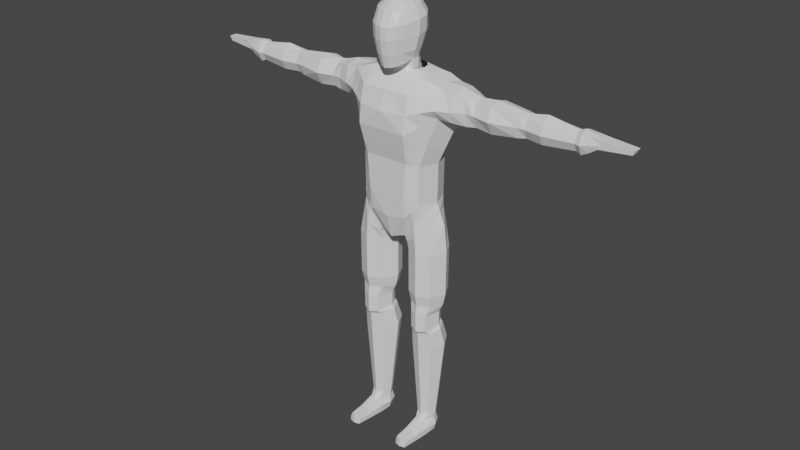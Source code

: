 # Source: Low_Poly_Head.blend  (saved by Blender 2.81.16; exported with 4.5.12 LTS)
import bpy
from mathutils import Matrix  # noqa: F401  (used for matrix-valued properties, if any)

bpy.ops.wm.read_factory_settings(use_empty=True)
scene = bpy.context.scene
scene.name = 'Scene'

# ---- collections
col_collection = bpy.data.collections.new('Collection'); scene.collection.children.link(col_collection)

# ---- materials (node trees are filled in below, after node groups)
mat_material = bpy.data.materials.new('Material')
mat_material.alpha_threshold = 0.0
mat_material.use_transparent_shadow = False
mat_material.line_color = (0.0, 0.0, 0.0, 1.0)

# ---- material node trees
mat_material.use_nodes = True; mat_material.node_tree.nodes.clear()
_N = mat_material.node_tree.nodes; _L = mat_material.node_tree.links
n0 = _N.new('ShaderNodeOutputMaterial'); n0.name = 'Material Output'; n0.location = (300, 300)
n1 = _N.new('ShaderNodeBsdfPrincipled'); n1.name = 'Principled BSDF'; n1.location = (10, 300)
n1.distribution = 'GGX'
n1.subsurface_method = 'BURLEY'
n1.inputs[2].default_value = 0.4
n1.inputs[3].default_value = 1.45
n1.inputs[27].default_value = (0.0, 0.0, 0.0, 1.0)
n1.inputs[28].default_value = 1.0
_L.new(n1.outputs[0], n0.inputs[0])
n0.is_active_output = True

# ---- world
world_world = bpy.data.worlds.new('World'); scene.world = world_world
world_world.use_nodes = True; world_world.node_tree.nodes.clear()
_N = world_world.node_tree.nodes; _L = world_world.node_tree.links
n0 = _N.new('ShaderNodeOutputWorld'); n0.name = 'World Output'; n0.location = (300, 300)
n1 = _N.new('ShaderNodeBackground'); n1.name = 'Background'; n1.location = (10, 300)
n1.inputs[0].default_value = (0.05088, 0.05088, 0.05088, 1.0)
_L.new(n1.outputs[0], n0.inputs[0])
n0.is_active_output = True
world_world.color = (0.05088, 0.05088, 0.05088)
world_world.use_sun_shadow = False
world_world.sun_shadow_jitter_overblur = 0.0

# ---- meshes
me_cube = bpy.data.meshes.new('Cube')
me_cube.from_pydata([(0.4988, 0.6536, 0.9174), (0.5244, -0.5144, 0.7503), (0.3436, -0.5817, -1.236), (0.0, -1.0, 0.2205), (0.0, 1.149, 0.5926), (0.5128, -0.7714, 0.2619), (0.6563, 0.7702, 0.5811), (0.0, 0.9142, -0.9067), (0.0, -0.7709, 0.7136), (0.0, -0.7828, -1.288), (0.0, 0.8808, 0.95), (0.5212, 0.7228, -0.5577), (0.4176, -0.6974, -0.7669), (0.0, -0.9107, -0.8023), (0.0, 1.065, -0.509), (0.6605, 0.8162, -0.04597), (0.0, -0.9933, -0.2554), (0.5064, -0.7603, -0.229), (0.0, 1.254, 0.001642), (0.9114, 0.04375, 0.4284), (0.7235, 0.07563, 0.8347), (0.0, 0.09844, 1.182), (0.0, -0.176, -1.329), (0.7637, -0.02214, -0.6656), (0.8819, 0.03217, -0.1434), (0.5403, 0.1407, -1.071), (0.3615, 0.7059, -0.9531), (0.73, -0.4414, 0.3136), (0.6754, -0.242, 0.7893), (0.0, -0.2531, 1.114), (0.5864, -0.4097, -0.7243), (0.6917, -0.4207, -0.1933), (0.4887, -0.2617, -1.164), (0.0, -0.3276, -1.287), (0.5595, 0.3855, -1.027), (0.8911, 0.4372, 0.4989), (0.6615, 0.3901, 0.8797), (0.0, 0.5562, 1.117), (0.6931, 0.4218, -0.6019), (0.8315, 0.4629, -0.09006), (0.0, 0.9322, -1.571), (0.0, -0.1708, -1.581), (0.5119, 0.1947, -1.578), (0.4642, 0.7245, -1.573), (0.5393, 0.4684, -1.576), (0.4209, 0.9847, 0.5926), (0.2497, -0.9414, 0.2205), (0.1661, -0.725, -1.272), (0.2601, 0.8259, 0.9421), (0.2401, 0.8479, -0.9219), (0.2936, -0.7002, 0.7237), (0.2045, -0.854, -0.7926), (0.3845, 0.9274, -0.5288), (0.4328, 1.039, -0.02133), (0.2508, -0.9334, -0.2493), (0.2276, -0.09917, -1.275), (0.2998, 0.09188, 1.114), (0.2698, -0.2252, 1.067), (0.2321, -0.2526, -1.237), (0.2774, 0.4753, 1.083), (0.3067, 0.8943, -1.572), (0.3893, -0.06673, -1.58), (0.5368, 0.4261, -1.33), (0.4123, 0.6869, -1.294), (0.4944, 0.1467, -1.341), (0.0, 0.8743, -1.279), (0.0, -0.1148, -1.46), (0.3145, -0.01238, -1.415), (0.274, 0.8269, -1.286)], [], [(50, 46, 5, 1), (31, 27, 5, 17), (54, 51, 12, 17), (45, 48, 0, 6), (27, 28, 1, 5), (59, 48, 10, 37), (53, 45, 6, 15), (49, 52, 11, 26), (58, 32, 2, 47), (51, 47, 2, 12), (32, 30, 12, 2), (52, 53, 15, 11), (46, 54, 17, 5), (30, 31, 17, 12), (38, 39, 24, 23), (34, 38, 23, 25), (57, 56, 21, 29), (35, 36, 20, 19), (39, 35, 19, 24), (50, 57, 29, 8), (23, 24, 31, 30), (25, 23, 30, 32), (55, 25, 32, 58), (19, 20, 28, 27), (24, 19, 27, 31), (15, 6, 35, 39), (6, 0, 36, 35), (26, 11, 38, 34), (11, 15, 39, 38), (56, 59, 37, 21), (63, 62, 44, 43), (62, 64, 42, 44), (68, 63, 43, 60), (67, 66, 41, 61), (64, 67, 61, 42), (65, 68, 60, 40), (20, 36, 59, 56), (22, 55, 58, 33), (1, 28, 57, 50), (28, 20, 56, 57), (3, 16, 54, 46), (14, 18, 53, 52), (13, 9, 47, 51), (33, 58, 47, 9), (7, 14, 52, 49), (18, 4, 45, 53), (36, 0, 48, 59), (4, 10, 48, 45), (16, 13, 51, 54), (8, 3, 46, 50), (7, 49, 68, 65), (25, 55, 67, 64), (55, 22, 66, 67), (49, 26, 63, 68), (34, 25, 64, 62), (26, 34, 62, 63)])
_uv = me_cube.uv_layers.new(name='UVMap')
_uv.uv.foreach_set('vector', [0.3125, 0.338, 0.2638, 0.375, 0.4933, 0.6847, 0.5815, 0.6225, 0.4791, 0.6802, 0.5392, 0.6875, 0.4933, 0.6847, 0.4411, 0.6727, 0.2363, 0.3677, 0.2075, 0.367, 0.3867, 0.6715, 0.4411, 0.6727, 0.287, 0.25, 0.3125, 0.2763, 0.625, 0.5527, 0.5713, 0.5147, 0.5392, 0.6875, 0.625, 0.6452, 0.5815, 0.6225, 0.4933, 0.6847, 0.3125, 0.2918, 0.3125, 0.2763, 0.0, 0.0, 0.0, 0.0, 0.2501, 0.25, 0.287, 0.25, 0.5713, 0.5147, 0.4984, 0.5147, 0.1875, 0.25, 0.2131, 0.25, 0.4255, 0.5147, 0.375, 0.5, 0.1606, 0.2828, 0.375, 0.6778, 0.3489, 0.6688, 0.1875, 0.3653, 0.2075, 0.367, 0.1875, 0.3653, 0.3489, 0.6688, 0.3867, 0.6715, 0.375, 0.6778, 0.4176, 0.6795, 0.3867, 0.6715, 0.3489, 0.6688, 0.2131, 0.25, 0.2501, 0.25, 0.4984, 0.5147, 0.4255, 0.5147, 0.2638, 0.375, 0.2363, 0.3677, 0.4411, 0.6727, 0.4933, 0.6847, 0.4176, 0.6795, 0.4791, 0.6802, 0.4411, 0.6727, 0.3867, 0.6715, 0.4232, 0.5625, 0.4928, 0.5625, 0.4855, 0.625, 0.4202, 0.625, 0.375, 0.5625, 0.4232, 0.5625, 0.4202, 0.625, 0.3574, 0.5702, 0.3125, 0.3226, 0.3125, 0.3072, 0.0, 0.0, 0.0, 0.0, 0.5624, 0.5625, 0.625, 0.5835, 0.625, 0.6143, 0.5508, 0.625, 0.4928, 0.5625, 0.5624, 0.5625, 0.5508, 0.625, 0.4855, 0.625, 0.3125, 0.338, 0.3125, 0.3226, 0.0, 0.0, 0.0, 0.0, 0.4202, 0.625, 0.4855, 0.625, 0.4791, 0.6802, 0.4176, 0.6795, 0.3574, 0.5702, 0.4202, 0.625, 0.4176, 0.6795, 0.375, 0.6778, 0.1058, 0.1764, 0.3574, 0.5702, 0.375, 0.6778, 0.1606, 0.2828, 0.5508, 0.625, 0.625, 0.6143, 0.625, 0.6452, 0.5392, 0.6875, 0.4855, 0.625, 0.5508, 0.625, 0.5392, 0.6875, 0.4791, 0.6802, 0.4984, 0.5147, 0.5713, 0.5147, 0.5624, 0.5625, 0.4928, 0.5625, 0.5713, 0.5147, 0.625, 0.5527, 0.625, 0.5835, 0.5624, 0.5625, 0.375, 0.5, 0.4255, 0.5147, 0.4232, 0.5625, 0.375, 0.5625, 0.4255, 0.5147, 0.4984, 0.5147, 0.4928, 0.5625, 0.4232, 0.5625, 0.3125, 0.3072, 0.3125, 0.2918, 0.0, 0.0, 0.0, 0.0, 0.375, 0.5, 0.375, 0.5625, 0.375, 0.5625, 0.375, 0.5, 0.375, 0.5625, 0.3553, 0.5922, 0.375, 0.625, 0.375, 0.5625, 0.1875, 0.25, 0.375, 0.5, 0.375, 0.5, 0.1875, 0.25, 0.1467, 0.2444, 0.0, 0.0, 0.0, 0.0, 0.1875, 0.3125, 0.3553, 0.5922, 0.1467, 0.2444, 0.1875, 0.3125, 0.375, 0.625, 0.0, 0.0, 0.1875, 0.25, 0.1875, 0.25, 0.0, 0.0, 0.625, 0.6143, 0.625, 0.5835, 0.3125, 0.2918, 0.3125, 0.3072, 0.0, 0.0, 0.1058, 0.1764, 0.1606, 0.2828, 0.0, 0.0, 0.5815, 0.6225, 0.625, 0.6452, 0.3125, 0.3226, 0.3125, 0.338, 0.625, 0.6452, 0.625, 0.6143, 0.3125, 0.3072, 0.3125, 0.3226, 0.0, 0.0, 0.0, 0.0, 0.2363, 0.3677, 0.2638, 0.375, 0.0, 0.0, 0.0, 0.0, 0.2501, 0.25, 0.2131, 0.25, 0.0, 0.0, 0.0, 0.0, 0.1875, 0.3653, 0.2075, 0.367, 0.0, 0.0, 0.1606, 0.2828, 0.1875, 0.3653, 0.0, 0.0, 0.0, 0.0, 0.0, 0.0, 0.2131, 0.25, 0.1875, 0.25, 0.0, 0.0, 0.0, 0.0, 0.287, 0.25, 0.2501, 0.25, 0.625, 0.5835, 0.625, 0.5527, 0.3125, 0.2763, 0.3125, 0.2918, 0.0, 0.0, 0.0, 0.0, 0.3125, 0.2763, 0.287, 0.25, 0.0, 0.0, 0.0, 0.0, 0.2075, 0.367, 0.2363, 0.3677, 0.0, 0.0, 0.0, 0.0, 0.2638, 0.375, 0.3125, 0.338, 0.0, 0.0, 0.1875, 0.25, 0.1875, 0.25, 0.0, 0.0, 0.3574, 0.5702, 0.1058, 0.1764, 0.1467, 0.2444, 0.3553, 0.5922, 0.1058, 0.1764, 0.0, 0.0, 0.0, 0.0, 0.1467, 0.2444, 0.1875, 0.25, 0.375, 0.5, 0.375, 0.5, 0.1875, 0.25, 0.375, 0.5625, 0.3574, 0.5702, 0.3553, 0.5922, 0.375, 0.5625, 0.375, 0.5, 0.375, 0.5625, 0.375, 0.5625, 0.375, 0.5])
me_cube.materials.append(mat_material)
me_cube.use_remesh_preserve_volume = False
me_cube.use_remesh_preserve_attributes = False
me_cube.use_mirror_vertex_groups = False
me_cube.update()
me_cube_001 = bpy.data.meshes.new('Cube.001')
me_cube_001.from_pydata([(1.281, -0.4048, -2.141), (0.623, 0.2616, 1.19), (1.263, 1.085, -2.189), (0.623, 0.8545, 1.19), (0.0, 1.55, -1.995), (0.0, 1.55, 0.8169), (0.0, -0.7095, -2.04), (0.0, -0.7517, 0.5864), (1.946, 1.075, 0.83), (0.0, 1.151, 1.19), (1.966, -0.001505, 0.8032), (0.0, -0.03483, 1.19), (1.708, 1.037, -0.2078), (1.85, -0.1364, -0.2534), (0.0, -1.001, -0.8417), (0.0, 1.55, -0.6207), (2.876, 0.975, 0.623), (2.856, 0.1265, 0.623), (2.902, 0.9563, -0.3568), (2.902, 0.1456, -0.3568), (4.944, 0.9078, 0.5119), (4.944, 0.2134, 0.5119), (4.891, 0.8879, -0.2646), (4.891, 0.2349, -0.2646), (7.319, 0.817, 0.5188), (7.319, 0.306, 0.5188), (7.319, 0.7907, -0.2418), (7.319, 0.3323, -0.2418), (8.13, 0.7973, 0.4369), (8.13, 0.3257, 0.4369), (7.908, 0.7973, 0.1151), (7.908, 0.3257, 0.1151), (1.259, -0.4048, -3.52), (1.241, 1.085, -3.569), (0.0, 1.55, -3.375), (0.0, -0.7095, -3.42), (1.364, -0.2873, -4.108), (1.343, 0.9789, -4.159), (0.0, 1.343, -4.767), (0.0, -0.4487, -5.305), (0.9941, 1.55, 0.8169), (0.8964, -0.7095, -2.044), (0.8964, 1.55, -1.998), (0.9941, -0.7517, 0.5864), (0.406, 1.071, 1.19), (0.406, 0.0446, 1.19), (0.9941, -1.001, -0.8417), (0.9941, 1.55, -0.6207), (0.7854, -0.7095, -3.423), (0.7854, 1.55, -3.378), (0.551, -0.3128, -5.143), (0.7217, 1.094, -5.164), (1.708, -0.2364, -5.687), (1.689, 0.9203, -5.683), (0.6764, -0.2483, -5.688), (0.6108, 0.9433, -5.681), (1.632, -0.1547, -7.939), (1.615, 0.8534, -7.94), (0.7431, -0.165, -7.938), (0.6866, 0.8731, -7.942), (1.626, 0.9677, -9.702), (0.7331, -0.04554, -9.887), (0.6753, 0.9877, -9.698), (1.893, 0.4813, -9.791), (0.4343, 0.4814, -9.791), (1.188, -0.2594, -9.927), (1.151, 1.169, -9.664), (1.153, 0.93, -8.955), (1.185, -0.3191, -9.194), (0.5256, 0.3285, -9.07), (1.802, 0.3285, -9.07), (0.7366, 0.7712, -8.986), (9.195, 0.71, 0.3903), (9.195, 0.413, 0.3903), (9.104, 0.71, 0.209), (9.104, 0.413, 0.209), (1.543, 0.3594, -2.163), (1.705, 0.5509, 0.9159), (0.7024, 0.558, 1.19), (2.059, 0.5449, -0.8425), (2.902, 0.5615, 0.7466), (2.902, 0.547, -0.4437), (4.944, 0.5615, 0.6185), (4.944, 0.5615, -0.3408), (7.319, 0.5615, 0.6041), (7.319, 0.5615, -0.3264), (8.13, 0.5615, 0.4369), (7.908, 0.5615, 0.1151), (1.521, 0.3594, -3.543), (1.649, 0.3635, -4.09), (0.0, 0.3594, -5.279), (0.2721, 0.4847, -5.214), (1.992, 0.3594, -5.685), (0.3374, 0.3594, -5.685), (1.876, 0.3584, -7.939), (0.4511, 0.3584, -7.939), (0.7872, -0.1321, -9.158), (1.569, 0.7537, -8.989), (1.584, -0.123, -9.157), (1.513, -0.2749, -9.02), (9.195, 0.5615, 0.3903), (9.104, 0.5615, 0.209), (1.846, 1.318, 0.09808), (1.855, -0.4267, 0.1225), (0.0, -1.039, -0.1277), (0.0, 1.55, 0.09808), (2.902, 1.086, 0.1388), (2.902, 0.03747, 0.1388), (4.944, 0.993, 0.1388), (4.944, 0.13, 0.1388), (7.319, 0.98, 0.1388), (7.319, 0.143, 0.1388), (8.019, 0.7973, 0.276), (8.019, 0.3257, 0.276), (0.9941, -0.9325, -0.1277), (0.9941, 1.55, 0.09808), (9.149, 0.71, 0.2996), (9.149, 0.413, 0.2996), (9.149, 0.5615, 0.2996), (2.305, 0.9931, -0.2823), (2.376, -0.01711, -0.3051), (2.444, 0.01761, 0.7466), (2.417, 1.078, 0.76), (2.445, 0.5562, 0.8854), (2.459, 0.5453, -0.5267), (2.374, 1.202, 0.1185), (2.379, -0.1946, 0.1307), (0.0, 1.327, 0.9776), (1.411, 1.153, 0.9998), (1.421, -0.06789, 0.9864), (0.0, -0.3764, 0.8623), (0.7158, -0.3764, 0.8623), (0.7158, 1.327, 0.9776), (1.29, 0.5509, 1.027), (3.929, 0.958, -0.3675), (3.929, 0.1649, -0.3675), (3.91, 0.9797, 0.6148), (3.9, 0.1337, 0.6148), (3.923, 0.5615, 0.734), (3.923, 0.5615, -0.4437), (3.923, -0.112, 0.1388), (3.923, 1.086, 0.1388), (3.276, 0.2033, -0.3097), (3.194, 0.2451, 0.5261), (3.276, 0.918, -0.3097), (3.209, 0.8598, 0.5261), (3.229, 0.5605, 0.6832), (3.229, 0.5605, -0.3859), (3.229, 0.02993, 0.1391), (3.229, 1.033, 0.1391), (5.232, 0.8099, 0.5058), (5.232, 0.7843, -0.2288), (5.232, 0.3387, -0.2288), (5.232, 0.3131, 0.5058), (5.232, 0.5615, -0.3134), (5.232, 0.5615, 0.5911), (5.232, 0.1547, 0.1388), (5.232, 0.9683, 0.1388), (5.911, 0.9412, 0.4905), (5.911, 0.2121, -0.228), (5.747, 0.56, -0.4355), (5.911, 0.5615, 0.7214), (5.911, 0.03747, 0.1388), (5.911, 1.086, 0.1388), (5.911, 0.9278, -0.1925), (5.911, 0.1718, 0.4662), (7.123, 0.7801, 0.4401), (7.123, 0.3645, -0.1647), (7.105, 0.5614, -0.2462), (7.123, 0.5615, 0.5246), (7.123, 0.2144, 0.1388), (7.123, 0.9086, 0.1388), (7.123, 0.7605, -0.1608), (7.123, 0.3418, 0.4374), (7.604, 0.3296, -0.09841), (7.608, 0.314, 0.4879), (7.608, 0.809, 0.4879), (7.604, 0.7934, -0.09841), (7.604, 0.5615, -0.1482), (7.608, 0.5615, 0.5382), (7.606, 0.9053, 0.195), (7.606, 0.2177, 0.195), (1.459, 1.064, -1.316), (1.532, -0.2865, -1.309), (0.0, -0.8441, -1.512), (0.0, 1.55, -1.389), (0.9395, 1.55, -1.391), (0.9395, -0.8441, -1.514), (1.77, 0.4412, -1.581), (0.6652, -0.3318, -5.33), (1.549, -0.2348, -4.847), (1.515, 0.9647, -4.906), (0.7205, 1.18, -5.336), (0.3399, 0.3175, -5.523), (1.854, 0.3891, -4.623), (0.0, -0.6966, -4.363), (1.239, 1.09, -3.775), (0.0, 1.55, -4.34), (1.257, -0.409, -3.726), (0.7838, -0.6307, -4.253), (0.7535, 1.322, -4.271), (1.519, 0.3594, -3.748), (1.47, 1.313, 0.8234), (1.089, -0.5572, -2.092), (0.5145, 0.963, 1.19), (1.351, 1.294, -0.4143), (1.022, -0.5572, -3.472), (1.051, -0.4313, -4.508), (1.08, 1.318, -2.094), (1.48, -0.3766, 0.6948), (0.5145, 0.1531, 1.19), (1.422, -0.5688, -0.5476), (1.013, 1.318, -3.474), (1.012, 1.094, -4.573), (1.192, -0.4951, -5.688), (1.15, 1.153, -5.683), (1.187, -0.3776, -7.938), (1.151, 1.053, -7.953), (1.501, 0.7085, -8.857), (0.8516, -0.2825, -9.021), (0.8096, 0.7231, -8.855), (1.695, 0.3537, -8.916), (0.6343, 0.3537, -8.916), (1.182, -0.4385, -9.047), (1.155, 0.8557, -8.833), (1.425, -0.6796, -0.002576), (1.42, 1.434, 0.09808), (1.068, -0.2221, 0.9243), (1.063, 1.24, 0.9887), (1.236, -0.5653, -1.411), (1.199, 1.307, -1.353), (1.118, 1.198, -5.121), (1.151, -0.4911, -5.062), (1.02, -0.5198, -3.99), (0.9962, 1.206, -4.023), (1.155, 0.8521, -8.33), (1.182, -0.4479, -8.328), (0.6343, 0.3551, -8.329), (1.695, 0.3551, -8.329), (0.8096, 0.7179, -8.323), (0.8516, -0.2897, -8.328), (1.501, 0.7032, -8.321), (1.513, -0.2821, -8.328), (1.681, 0.914, -7.462), (0.6165, 0.9367, -7.461), (1.7, -0.2283, -7.467), (0.6812, -0.24, -7.469), (0.3465, 0.3601, -7.465), (1.98, 0.3601, -7.465), (1.191, -0.4837, -7.469), (1.149, 1.144, -7.462), (1.643, -0.03514, -9.886), (1.428, 0.6618, -13.12), (0.9213, 0.07758, -13.12), (0.8885, 0.6733, -13.12), (1.579, 0.3814, -13.12), (0.7518, 0.3814, -13.12), (1.179, -0.04581, -13.12), (1.158, 0.7781, -13.12), (1.437, 0.08352, -13.12), (1.383, 0.6491, -13.93), (0.8223, -0.173, -13.93), (0.9196, 0.6561, -13.94), (1.562, 0.3532, -13.93), (0.8046, 0.3532, -13.93), (1.18, -0.08666, -13.93), (1.151, 0.8614, -13.93), (1.543, -0.167, -13.93), (1.53, 0.3521, -13.34), (1.397, 0.6596, -13.34), (1.159, 0.7786, -13.34), (1.18, -0.2011, -13.38), (1.394, -0.09377, -13.38), (0.9215, 0.6697, -13.34), (0.8009, 0.3521, -13.34), (0.9655, -0.0987, -13.38), (0.9742, -1.373, -13.93), (1.2, -1.431, -13.93), (1.427, -1.37, -13.93), (1.192, -1.409, -13.56), (1.352, -1.348, -13.56), (1.029, -1.351, -13.56), (1.633, 0.3532, -13.64), (0.8474, 0.7234, -13.64), (0.8149, -0.173, -13.65), (1.454, 0.7139, -13.64), (1.151, 0.88, -13.64), (1.551, -0.167, -13.65), (0.7335, 0.3532, -13.64), (1.2, -1.409, -13.74), (0.9702, -1.351, -13.74), (1.432, -1.348, -13.74), (1.0, -0.7468, -13.52), (1.187, -0.8251, -13.52), (0.9048, -0.8245, -13.93), (1.371, -0.743, -13.52), (1.48, -0.8203, -13.93), (1.191, -0.8166, -13.93), (1.487, -0.7765, -13.71), (0.8992, -0.7807, -13.71), (1.015, -1.049, -13.54), (0.9395, -1.099, -13.93), (1.362, -1.046, -13.54), (1.46, -1.062, -13.72), (0.9347, -1.066, -13.72), (1.19, -1.117, -13.54), (1.454, -1.095, -13.93), (1.195, -1.124, -13.93)], [], [(226, 202, 8, 102), (124, 119, 18, 81), (208, 2, 33, 212), (114, 43, 7, 104), (228, 128, 8, 202), (133, 129, 10, 77), (131, 130, 7, 43), (187, 46, 14, 184), (188, 79, 13, 183), (230, 205, 12, 182), (139, 134, 22, 83), (126, 120, 19, 107), (123, 121, 17, 80), (125, 122, 16, 106), (171, 166, 24, 110), (141, 136, 20, 108), (140, 135, 23, 109), (138, 137, 21, 82), (181, 174, 31, 113), (170, 167, 27, 111), (169, 173, 25, 84), (168, 172, 26, 85), (87, 30, 74, 101), (179, 175, 29, 86), (178, 177, 30, 87), (180, 176, 28, 112), (234, 196, 37, 213), (76, 0, 32, 88), (41, 6, 35, 48), (232, 189, 54, 214), (201, 198, 36, 89), (199, 195, 39, 50), (233, 199, 50, 207), (90, 91, 50, 39), (203, 41, 48, 206), (197, 200, 51, 38), (185, 15, 47, 186), (229, 211, 46, 187), (227, 131, 43, 209), (127, 132, 40, 5), (225, 209, 43, 114), (4, 42, 49, 34), (105, 5, 40, 115), (250, 243, 57, 217), (194, 190, 52, 92), (193, 192, 55, 93), (231, 191, 53, 215), (223, 219, 96, 68), (248, 245, 56, 94), (247, 244, 59, 95), (249, 246, 58, 216), (221, 99, 98, 70), (219, 222, 69, 96), (71, 67, 66, 62), (67, 97, 60, 66), (239, 235, 224, 220), (68, 96, 61, 65), (97, 70, 63, 60), (99, 223, 68, 98), (235, 241, 218, 224), (218, 221, 70, 97), (69, 71, 62, 64), (237, 239, 220, 222), (118, 100, 73, 117), (112, 28, 72, 116), (113, 31, 75, 117), (86, 29, 73, 100), (28, 86, 100, 72), (116, 72, 100, 118), (224, 218, 97, 67), (70, 98, 251, 63), (241, 238, 221, 218), (98, 68, 65, 251), (246, 247, 95, 58), (243, 248, 94, 57), (96, 69, 64, 61), (189, 193, 93, 54), (191, 194, 92, 53), (38, 51, 91, 90), (196, 201, 89, 37), (2, 76, 88, 33), (174, 178, 87, 31), (176, 179, 86, 28), (31, 87, 101, 75), (167, 168, 85, 27), (166, 169, 84, 24), (136, 138, 82, 20), (122, 123, 80, 16), (135, 139, 83, 23), (182, 12, 79, 188), (128, 133, 77, 8), (120, 124, 81, 19), (74, 116, 118, 101), (29, 113, 117, 73), (30, 112, 116, 74), (101, 118, 117, 75), (15, 105, 115, 47), (211, 225, 114, 46), (177, 180, 112, 30), (173, 170, 111, 25), (175, 181, 113, 29), (137, 140, 109, 21), (134, 141, 108, 22), (172, 171, 110, 26), (119, 125, 106, 18), (121, 126, 107, 17), (46, 114, 104, 14), (205, 226, 102, 12), (10, 103, 126, 121), (12, 102, 125, 119), (13, 79, 124, 120), (8, 77, 123, 122), (102, 8, 122, 125), (77, 10, 121, 123), (103, 13, 120, 126), (79, 12, 119, 124), (3, 78, 133, 128), (9, 44, 132, 127), (210, 45, 131, 227), (45, 11, 130, 131), (78, 1, 129, 133), (204, 3, 128, 228), (144, 149, 141, 134), (143, 148, 140, 137), (142, 147, 139, 135), (145, 146, 138, 136), (146, 143, 137, 138), (148, 142, 135, 140), (149, 145, 136, 141), (147, 144, 134, 139), (81, 18, 144, 147), (106, 16, 145, 149), (107, 19, 142, 148), (80, 17, 143, 146), (16, 80, 146, 145), (19, 81, 147, 142), (17, 107, 148, 143), (18, 106, 149, 144), (22, 108, 157, 151), (21, 109, 156, 153), (20, 82, 155, 150), (23, 83, 154, 152), (83, 22, 151, 154), (82, 21, 153, 155), (109, 23, 152, 156), (108, 20, 150, 157), (151, 157, 163, 164), (153, 156, 162, 165), (150, 155, 161, 158), (152, 154, 160, 159), (154, 151, 164, 160), (155, 153, 165, 161), (156, 152, 159, 162), (157, 150, 158, 163), (164, 163, 171, 172), (165, 162, 170, 173), (158, 161, 169, 166), (159, 160, 168, 167), (160, 164, 172, 168), (161, 165, 173, 169), (162, 159, 167, 170), (163, 158, 166, 171), (25, 111, 181, 175), (26, 110, 180, 177), (24, 84, 179, 176), (27, 85, 178, 174), (110, 24, 176, 180), (85, 26, 177, 178), (84, 25, 175, 179), (111, 27, 174, 181), (2, 182, 188, 76), (203, 229, 187, 41), (4, 185, 186, 42), (208, 230, 182, 2), (76, 188, 183, 0), (41, 187, 184, 6), (37, 89, 194, 191), (50, 91, 193, 189), (213, 37, 191, 231), (91, 51, 192, 193), (89, 36, 190, 194), (207, 50, 189, 232), (33, 88, 201, 196), (34, 49, 200, 197), (206, 48, 199, 233), (48, 35, 195, 199), (88, 32, 198, 201), (212, 33, 196, 234), (49, 212, 234, 200), (32, 206, 233, 198), (36, 207, 232, 190), (51, 213, 231, 192), (42, 186, 230, 208), (0, 183, 229, 203), (44, 204, 228, 132), (1, 210, 227, 129), (47, 115, 226, 205), (13, 103, 225, 211), (240, 237, 222, 219), (236, 240, 219, 223), (242, 236, 223, 99), (220, 224, 67, 71), (238, 242, 99, 221), (222, 220, 71, 69), (251, 65, 257, 259), (60, 63, 255, 252), (245, 249, 216, 56), (192, 231, 215, 55), (244, 250, 217, 59), (103, 10, 209, 225), (129, 227, 209, 10), (183, 13, 211, 229), (0, 203, 206, 32), (198, 233, 207, 36), (190, 232, 214, 52), (200, 234, 213, 51), (186, 47, 205, 230), (132, 228, 202, 40), (42, 208, 212, 49), (115, 40, 202, 226), (95, 59, 239, 237), (94, 56, 242, 238), (57, 94, 238, 241), (56, 216, 236, 242), (59, 217, 235, 239), (216, 58, 240, 236), (217, 57, 241, 235), (58, 95, 237, 240), (55, 215, 250, 244), (52, 214, 249, 245), (53, 92, 248, 243), (54, 93, 247, 246), (214, 54, 246, 249), (93, 55, 244, 247), (92, 52, 245, 248), (215, 53, 243, 250), (66, 60, 252, 258), (64, 62, 254, 256), (63, 251, 259, 255), (65, 61, 253, 257), (62, 66, 258, 254), (61, 64, 256, 253), (285, 282, 263, 260), (286, 285, 260, 266), (304, 301, 276, 290), (288, 283, 262, 264), (283, 286, 266, 262), (305, 300, 281, 279), (284, 288, 264, 261), (282, 287, 267, 263), (255, 259, 272, 268), (253, 256, 274, 275), (257, 253, 275, 271), (254, 258, 270, 273), (256, 254, 273, 274), (259, 257, 271, 272), (258, 252, 269, 270), (252, 255, 268, 269), (291, 289, 277, 278), (289, 290, 276, 277), (303, 302, 280, 291), (302, 305, 279, 280), (307, 306, 278, 277), (301, 307, 277, 276), (306, 303, 291, 278), (279, 281, 290, 289), (280, 279, 289, 291), (268, 272, 287, 282), (275, 274, 288, 284), (273, 270, 286, 283), (274, 273, 283, 288), (300, 304, 290, 281), (270, 269, 285, 286), (269, 268, 282, 285), (275, 284, 299, 292), (267, 287, 298, 296), (261, 265, 297, 294), (265, 267, 296, 297), (272, 271, 293, 295), (287, 272, 295, 298), (271, 275, 292, 293), (284, 261, 294, 299), (292, 299, 304, 300), (296, 298, 303, 306), (294, 297, 307, 301), (297, 296, 306, 307), (295, 293, 305, 302), (298, 295, 302, 303), (293, 292, 300, 305), (299, 294, 301, 304)])
_uv = me_cube_001.uv_layers.new(name='UVMap')
_uv.uv.foreach_set('vector', [0.5625, 0.4687, 0.625, 0.4688, 0.625, 0.5, 0.5625, 0.5, 0.5, 0.625, 0.5, 0.5, 0.5, 0.5, 0.5, 0.625, 0.375, 0.4688, 0.375, 0.5, 0.375, 0.5, 0.375, 0.4688, 0.5625, 0.8125, 0.625, 0.8125, 0.625, 0.875, 0.5625, 0.875, 0.6607, 0.5088, 0.6338, 0.5088, 0.625, 0.5, 0.6562, 0.5, 0.6361, 0.625, 0.6338, 0.7412, 0.625, 0.75, 0.6295, 0.625, 0.6875, 0.7412, 0.7412, 0.7412, 0.75, 0.75, 0.6875, 0.75, 0.4301, 0.8125, 0.5, 0.8125, 0.5, 0.875, 0.4301, 0.875, 0.4301, 0.625, 0.5, 0.625, 0.5, 0.75, 0.4301, 0.75, 0.4301, 0.4687, 0.5, 0.4688, 0.5, 0.5, 0.4301, 0.5, 0.5, 0.625, 0.5, 0.5, 0.5, 0.5, 0.5, 0.625, 0.5625, 0.75, 0.5, 0.75, 0.5, 0.75, 0.5625, 0.75, 0.625, 0.625, 0.625, 0.75, 0.625, 0.75, 0.625, 0.625, 0.5625, 0.5, 0.625, 0.5, 0.625, 0.5, 0.5625, 0.5, 0.5625, 0.5, 0.6225, 0.5, 0.625, 0.5, 0.5625, 0.5, 0.5625, 0.5, 0.625, 0.5, 0.625, 0.5, 0.5625, 0.5, 0.5625, 0.75, 0.5, 0.75, 0.5, 0.75, 0.5625, 0.75, 0.625, 0.625, 0.625, 0.75, 0.625, 0.75, 0.625, 0.625, 0.5625, 0.75, 0.5, 0.75, 0.5, 0.75, 0.5625, 0.75, 0.5625, 0.75, 0.5023, 0.75, 0.5, 0.75, 0.5625, 0.75, 0.625, 0.625, 0.622, 0.75, 0.625, 0.75, 0.625, 0.625, 0.5, 0.625, 0.5029, 0.5, 0.5, 0.5, 0.5, 0.625, 0.5, 0.625, 0.5, 0.5, 0.5, 0.5, 0.5, 0.625, 0.625, 0.625, 0.625, 0.75, 0.625, 0.75, 0.625, 0.625, 0.5, 0.625, 0.5, 0.5, 0.5, 0.5, 0.5, 0.625, 0.5625, 0.5, 0.625, 0.5, 0.625, 0.5, 0.5625, 0.5, 0.375, 0.4687, 0.375, 0.5, 0.375, 0.5, 0.375, 0.4688, 0.375, 0.625, 0.375, 0.75, 0.375, 0.75, 0.375, 0.625, 0.375, 0.8125, 0.375, 0.875, 0.375, 0.875, 0.375, 0.8125, 0.375, 0.7812, 0.375, 0.819, 0.375, 0.8125, 0.375, 0.7812, 0.375, 0.625, 0.375, 0.75, 0.375, 0.75, 0.375, 0.625, 0.375, 0.8125, 0.375, 0.875, 0.375, 0.875, 0.375, 0.8297, 0.375, 0.7812, 0.375, 0.8125, 0.375, 0.8297, 0.375, 0.7812, 0.25, 0.625, 0.2902, 0.6007, 0.2982, 0.7289, 0.25, 0.75, 0.375, 0.7813, 0.375, 0.8125, 0.375, 0.8125, 0.375, 0.7812, 0.375, 0.375, 0.375, 0.4375, 0.375, 0.4375, 0.375, 0.375, 0.4301, 0.375, 0.5, 0.375, 0.5, 0.4375, 0.4301, 0.4375, 0.4301, 0.7813, 0.5, 0.7812, 0.5, 0.8125, 0.4301, 0.8125, 0.6607, 0.7412, 0.6875, 0.7412, 0.6875, 0.75, 0.6562, 0.75, 0.7412, 0.5088, 0.6875, 0.5088, 0.6875, 0.5, 0.75, 0.5, 0.5625, 0.7812, 0.625, 0.7812, 0.625, 0.8125, 0.5625, 0.8125, 0.375, 0.375, 0.375, 0.4375, 0.375, 0.4375, 0.375, 0.375, 0.5625, 0.375, 0.625, 0.375, 0.625, 0.4375, 0.5625, 0.4375, 0.375, 0.4688, 0.375, 0.5, 0.375, 0.5, 0.375, 0.4688, 0.375, 0.625, 0.375, 0.75, 0.375, 0.75, 0.375, 0.625, 0.3125, 0.625, 0.3125, 0.5, 0.3125, 0.5, 0.3125, 0.625, 0.375, 0.4688, 0.375, 0.5, 0.375, 0.5, 0.375, 0.4688, 0.375, 0.7812, 0.375, 0.8125, 0.375, 0.8125, 0.375, 0.7812, 0.375, 0.625, 0.375, 0.75, 0.375, 0.75, 0.375, 0.625, 0.3125, 0.625, 0.3125, 0.5, 0.3125, 0.5, 0.3125, 0.625, 0.375, 0.7812, 0.375, 0.8125, 0.375, 0.8125, 0.375, 0.7812, 0.375, 0.625, 0.375, 0.75, 0.375, 0.75, 0.375, 0.625, 0.3125, 0.75, 0.3125, 0.625, 0.3125, 0.625, 0.3125, 0.75, 0.375, 0.4375, 0.375, 0.4688, 0.375, 0.4688, 0.375, 0.4375, 0.375, 0.4688, 0.375, 0.5, 0.375, 0.5, 0.375, 0.4688, 0.375, 0.4375, 0.375, 0.4688, 0.375, 0.4688, 0.375, 0.4375, 0.375, 0.7812, 0.375, 0.8125, 0.375, 0.8125, 0.375, 0.7812, 0.375, 0.5, 0.375, 0.625, 0.375, 0.625, 0.375, 0.5, 0.375, 0.75, 0.375, 0.7812, 0.375, 0.7812, 0.375, 0.75, 0.375, 0.4688, 0.375, 0.5, 0.375, 0.5, 0.375, 0.4688, 0.375, 0.5, 0.375, 0.625, 0.375, 0.625, 0.375, 0.5, 0.3125, 0.625, 0.3125, 0.5, 0.3125, 0.5, 0.3125, 0.625, 0.3125, 0.625, 0.3125, 0.5, 0.3125, 0.5, 0.3125, 0.625, 0.5625, 0.625, 0.625, 0.625, 0.625, 0.75, 0.5625, 0.75, 0.5625, 0.5, 0.625, 0.5, 0.625, 0.5, 0.5625, 0.5, 0.5625, 0.75, 0.5, 0.75, 0.5, 0.75, 0.5625, 0.75, 0.625, 0.625, 0.625, 0.75, 0.625, 0.75, 0.625, 0.625, 0.625, 0.5, 0.625, 0.625, 0.625, 0.625, 0.625, 0.5, 0.5625, 0.5, 0.625, 0.5, 0.625, 0.625, 0.5625, 0.625, 0.375, 0.4688, 0.375, 0.5, 0.375, 0.5, 0.375, 0.4688, 0.375, 0.625, 0.375, 0.75, 0.375, 0.75, 0.375, 0.625, 0.375, 0.5, 0.375, 0.625, 0.375, 0.625, 0.375, 0.5, 0.375, 0.75, 0.375, 0.7812, 0.375, 0.7812, 0.375, 0.75, 0.3125, 0.75, 0.3125, 0.625, 0.3125, 0.625, 0.3125, 0.75, 0.375, 0.5, 0.375, 0.625, 0.375, 0.625, 0.375, 0.5, 0.3125, 0.75, 0.3125, 0.625, 0.3125, 0.625, 0.3125, 0.75, 0.3125, 0.7232, 0.3125, 0.625, 0.3125, 0.625, 0.3125, 0.75, 0.375, 0.5, 0.375, 0.625, 0.375, 0.625, 0.375, 0.5, 0.25, 0.5, 0.3125, 0.5, 0.2902, 0.6007, 0.25, 0.625, 0.375, 0.5, 0.375, 0.625, 0.375, 0.625, 0.375, 0.5, 0.375, 0.5, 0.375, 0.625, 0.375, 0.625, 0.375, 0.5, 0.5, 0.75, 0.5, 0.625, 0.5, 0.625, 0.5, 0.75, 0.625, 0.5, 0.625, 0.625, 0.625, 0.625, 0.625, 0.5, 0.5, 0.75, 0.5, 0.625, 0.5, 0.625, 0.5, 0.75, 0.5023, 0.75, 0.5, 0.625, 0.5, 0.625, 0.5, 0.75, 0.6225, 0.5, 0.625, 0.625, 0.625, 0.625, 0.625, 0.5, 0.625, 0.5, 0.625, 0.625, 0.625, 0.625, 0.625, 0.5, 0.625, 0.5, 0.625, 0.625, 0.625, 0.625, 0.625, 0.5, 0.5, 0.75, 0.5, 0.625, 0.5, 0.625, 0.5, 0.75, 0.4301, 0.5, 0.5, 0.5, 0.5, 0.625, 0.4301, 0.625, 0.6338, 0.5088, 0.6361, 0.625, 0.6295, 0.625, 0.625, 0.5, 0.5, 0.75, 0.5, 0.625, 0.5, 0.625, 0.5, 0.75, 0.5, 0.5, 0.5625, 0.5, 0.5625, 0.625, 0.5, 0.625, 0.625, 0.75, 0.5625, 0.75, 0.5625, 0.75, 0.625, 0.75, 0.5, 0.5, 0.5625, 0.5, 0.5625, 0.5, 0.5, 0.5, 0.5, 0.625, 0.5625, 0.625, 0.5625, 0.75, 0.5, 0.75, 0.5, 0.375, 0.5625, 0.375, 0.5625, 0.4375, 0.5, 0.4375, 0.5, 0.7812, 0.5625, 0.7812, 0.5625, 0.8125, 0.5, 0.8125, 0.5, 0.5, 0.5625, 0.5, 0.5625, 0.5, 0.5, 0.5, 0.622, 0.75, 0.5625, 0.75, 0.5625, 0.75, 0.625, 0.75, 0.625, 0.75, 0.5625, 0.75, 0.5625, 0.75, 0.625, 0.75, 0.625, 0.75, 0.5625, 0.75, 0.5625, 0.75, 0.625, 0.75, 0.5, 0.5, 0.5625, 0.5, 0.5625, 0.5, 0.5, 0.5, 0.5029, 0.5, 0.5625, 0.5, 0.5625, 0.5, 0.5, 0.5, 0.5, 0.5, 0.5625, 0.5, 0.5625, 0.5, 0.5, 0.5, 0.625, 0.75, 0.5625, 0.75, 0.5625, 0.75, 0.625, 0.75, 0.5, 0.8125, 0.5625, 0.8125, 0.5625, 0.875, 0.5, 0.875, 0.5, 0.4688, 0.5625, 0.4687, 0.5625, 0.5, 0.5, 0.5, 0.625, 0.75, 0.5625, 0.75, 0.5625, 0.75, 0.625, 0.75, 0.5, 0.5, 0.5625, 0.5, 0.5625, 0.5, 0.5, 0.5, 0.5, 0.75, 0.5, 0.625, 0.5, 0.625, 0.5, 0.75, 0.625, 0.5, 0.6295, 0.625, 0.625, 0.625, 0.625, 0.5, 0.5625, 0.5, 0.625, 0.5, 0.625, 0.5, 0.5625, 0.5, 0.6295, 0.625, 0.625, 0.75, 0.625, 0.75, 0.625, 0.625, 0.5625, 0.75, 0.5, 0.75, 0.5, 0.75, 0.5625, 0.75, 0.5, 0.625, 0.5, 0.5, 0.5, 0.5, 0.5, 0.625, 0.6427, 0.5177, 0.6427, 0.625, 0.6361, 0.625, 0.6338, 0.5088, 0.7323, 0.5177, 0.6875, 0.5177, 0.6875, 0.5088, 0.7412, 0.5088, 0.6651, 0.7323, 0.6875, 0.7323, 0.6875, 0.7412, 0.6607, 0.7412, 0.6875, 0.7323, 0.7323, 0.7323, 0.7412, 0.7412, 0.6875, 0.7412, 0.6427, 0.625, 0.6427, 0.7323, 0.6338, 0.7412, 0.6361, 0.625, 0.6651, 0.5177, 0.6427, 0.5177, 0.6338, 0.5088, 0.6607, 0.5088, 0.5, 0.5, 0.5625, 0.5, 0.5625, 0.5, 0.5, 0.5, 0.625, 0.75, 0.5625, 0.75, 0.5625, 0.75, 0.625, 0.75, 0.5, 0.75, 0.5, 0.625, 0.5, 0.625, 0.5, 0.75, 0.625, 0.5, 0.625, 0.625, 0.625, 0.625, 0.625, 0.5, 0.625, 0.625, 0.625, 0.75, 0.625, 0.75, 0.625, 0.625, 0.5625, 0.75, 0.5, 0.75, 0.5, 0.75, 0.5625, 0.75, 0.5625, 0.5, 0.625, 0.5, 0.625, 0.5, 0.5625, 0.5, 0.5, 0.625, 0.5, 0.5, 0.5, 0.5, 0.5, 0.625, 0.5, 0.625, 0.5, 0.5, 0.5, 0.5, 0.5, 0.625, 0.5625, 0.5, 0.625, 0.5, 0.625, 0.5, 0.5625, 0.5, 0.5625, 0.75, 0.5, 0.75, 0.5, 0.75, 0.5625, 0.75, 0.625, 0.625, 0.625, 0.75, 0.625, 0.75, 0.625, 0.625, 0.625, 0.5, 0.625, 0.625, 0.625, 0.625, 0.625, 0.5, 0.5, 0.75, 0.5, 0.625, 0.5, 0.625, 0.5, 0.75, 0.625, 0.75, 0.5625, 0.75, 0.5625, 0.75, 0.625, 0.75, 0.5, 0.5, 0.5625, 0.5, 0.5625, 0.5, 0.5, 0.5, 0.5, 0.5, 0.5625, 0.5, 0.5625, 0.5, 0.5, 0.5, 0.625, 0.75, 0.5625, 0.75, 0.5625, 0.75, 0.625, 0.75, 0.625, 0.5, 0.625, 0.625, 0.625, 0.625, 0.625, 0.5, 0.5, 0.75, 0.5, 0.625, 0.5, 0.625, 0.5, 0.75, 0.5, 0.625, 0.5, 0.5, 0.5, 0.5, 0.5, 0.625, 0.625, 0.625, 0.625, 0.75, 0.625, 0.75, 0.625, 0.625, 0.5625, 0.75, 0.5, 0.75, 0.5, 0.75, 0.5625, 0.75, 0.5625, 0.5, 0.625, 0.5, 0.625, 0.5, 0.5625, 0.5, 0.5, 0.5, 0.5625, 0.5, 0.5625, 0.5, 0.5209, 0.5, 0.625, 0.75, 0.5625, 0.75, 0.5625, 0.75, 0.6036, 0.75, 0.625, 0.5, 0.625, 0.625, 0.625, 0.625, 0.6067, 0.5, 0.5, 0.75, 0.5, 0.625, 0.5, 0.625, 0.5164, 0.75, 0.5, 0.625, 0.5, 0.5, 0.5209, 0.5, 0.5, 0.625, 0.625, 0.625, 0.625, 0.75, 0.6036, 0.75, 0.625, 0.625, 0.5625, 0.75, 0.5, 0.75, 0.5164, 0.75, 0.5625, 0.75, 0.5625, 0.5, 0.625, 0.5, 0.6067, 0.5, 0.5625, 0.5, 0.5209, 0.5, 0.5625, 0.5, 0.5625, 0.5, 0.5029, 0.5, 0.6036, 0.75, 0.5625, 0.75, 0.5625, 0.75, 0.622, 0.75, 0.6067, 0.5, 0.625, 0.625, 0.625, 0.625, 0.6225, 0.5, 0.5164, 0.75, 0.5, 0.625, 0.5, 0.625, 0.5023, 0.75, 0.5, 0.625, 0.5209, 0.5, 0.5029, 0.5, 0.5, 0.625, 0.625, 0.625, 0.6036, 0.75, 0.622, 0.75, 0.625, 0.625, 0.5625, 0.75, 0.5164, 0.75, 0.5023, 0.75, 0.5625, 0.75, 0.5625, 0.5, 0.6067, 0.5, 0.6225, 0.5, 0.5625, 0.5, 0.625, 0.75, 0.5625, 0.75, 0.5625, 0.75, 0.625, 0.75, 0.5, 0.5, 0.5625, 0.5, 0.5625, 0.5, 0.5, 0.5, 0.625, 0.5, 0.625, 0.625, 0.625, 0.625, 0.625, 0.5, 0.5, 0.75, 0.5, 0.625, 0.5, 0.625, 0.5, 0.75, 0.5625, 0.5, 0.625, 0.5, 0.625, 0.5, 0.5625, 0.5, 0.5, 0.625, 0.5, 0.5, 0.5, 0.5, 0.5, 0.625, 0.625, 0.625, 0.625, 0.75, 0.625, 0.75, 0.625, 0.625, 0.5625, 0.75, 0.5, 0.75, 0.5, 0.75, 0.5625, 0.75, 0.375, 0.5, 0.4301, 0.5, 0.4301, 0.625, 0.375, 0.625, 0.375, 0.7813, 0.4301, 0.7813, 0.4301, 0.8125, 0.375, 0.8125, 0.375, 0.375, 0.4301, 0.375, 0.4301, 0.4375, 0.375, 0.4375, 0.375, 0.4688, 0.4301, 0.4687, 0.4301, 0.5, 0.375, 0.5, 0.375, 0.625, 0.4301, 0.625, 0.4301, 0.75, 0.375, 0.75, 0.375, 0.8125, 0.4301, 0.8125, 0.4301, 0.875, 0.375, 0.875, 0.375, 0.5, 0.375, 0.625, 0.375, 0.625, 0.375, 0.5, 0.2982, 0.7289, 0.2902, 0.6007, 0.3125, 0.625, 0.3125, 0.7232, 0.375, 0.4688, 0.375, 0.5, 0.375, 0.5, 0.375, 0.4688, 0.2902, 0.6007, 0.3125, 0.5, 0.3125, 0.5, 0.3125, 0.625, 0.375, 0.625, 0.375, 0.75, 0.375, 0.75, 0.375, 0.625, 0.375, 0.7812, 0.375, 0.8297, 0.375, 0.819, 0.375, 0.7812, 0.375, 0.5, 0.375, 0.625, 0.375, 0.625, 0.375, 0.5, 0.375, 0.375, 0.375, 0.4375, 0.375, 0.4375, 0.375, 0.375, 0.375, 0.7812, 0.375, 0.8125, 0.375, 0.8125, 0.375, 0.7812, 0.375, 0.8125, 0.375, 0.875, 0.375, 0.875, 0.375, 0.8125, 0.375, 0.625, 0.375, 0.75, 0.375, 0.75, 0.375, 0.625, 0.375, 0.4688, 0.375, 0.5, 0.375, 0.5, 0.375, 0.4687, 0.375, 0.4375, 0.375, 0.4688, 0.375, 0.4687, 0.375, 0.4375, 0.375, 0.75, 0.375, 0.7812, 0.375, 0.7812, 0.375, 0.75, 0.375, 0.75, 0.375, 0.7812, 0.375, 0.7812, 0.375, 0.75, 0.375, 0.4375, 0.375, 0.4688, 0.375, 0.4688, 0.375, 0.4375, 0.375, 0.4375, 0.4301, 0.4375, 0.4301, 0.4687, 0.375, 0.4688, 0.375, 0.75, 0.4301, 0.75, 0.4301, 0.7813, 0.375, 0.7813, 0.6875, 0.5177, 0.6651, 0.5177, 0.6607, 0.5088, 0.6875, 0.5088, 0.6427, 0.7323, 0.6651, 0.7323, 0.6607, 0.7412, 0.6338, 0.7412, 0.5, 0.4375, 0.5625, 0.4375, 0.5625, 0.4687, 0.5, 0.4688, 0.5, 0.75, 0.5625, 0.75, 0.5625, 0.7812, 0.5, 0.7812, 0.3125, 0.75, 0.3125, 0.625, 0.3125, 0.625, 0.3125, 0.75, 0.375, 0.7812, 0.375, 0.8125, 0.375, 0.8125, 0.375, 0.7812, 0.375, 0.75, 0.375, 0.7812, 0.375, 0.7812, 0.375, 0.75, 0.375, 0.4375, 0.375, 0.4688, 0.375, 0.4688, 0.375, 0.4375, 0.375, 0.625, 0.375, 0.75, 0.375, 0.75, 0.375, 0.625, 0.3125, 0.625, 0.3125, 0.5, 0.3125, 0.5, 0.3125, 0.625, 0.375, 0.75, 0.375, 0.7812, 0.375, 0.7812, 0.375, 0.75, 0.375, 0.5, 0.375, 0.625, 0.375, 0.625, 0.375, 0.5, 0.375, 0.75, 0.375, 0.7812, 0.375, 0.7812, 0.375, 0.75, 0.375, 0.4375, 0.375, 0.4688, 0.375, 0.4688, 0.375, 0.4375, 0.375, 0.4375, 0.375, 0.4688, 0.375, 0.4688, 0.375, 0.4375, 0.5625, 0.75, 0.625, 0.75, 0.625, 0.7812, 0.5625, 0.7812, 0.6338, 0.7412, 0.6607, 0.7412, 0.6562, 0.75, 0.625, 0.75, 0.4301, 0.75, 0.5, 0.75, 0.5, 0.7812, 0.4301, 0.7813, 0.375, 0.75, 0.375, 0.7813, 0.375, 0.7812, 0.375, 0.75, 0.375, 0.75, 0.375, 0.7812, 0.375, 0.7812, 0.375, 0.75, 0.375, 0.75, 0.375, 0.7812, 0.375, 0.7812, 0.375, 0.75, 0.375, 0.4375, 0.375, 0.4687, 0.375, 0.4688, 0.375, 0.4375, 0.4301, 0.4375, 0.5, 0.4375, 0.5, 0.4688, 0.4301, 0.4687, 0.6875, 0.5088, 0.6607, 0.5088, 0.6562, 0.5, 0.6875, 0.5, 0.375, 0.4375, 0.375, 0.4688, 0.375, 0.4688, 0.375, 0.4375, 0.5625, 0.4375, 0.625, 0.4375, 0.625, 0.4688, 0.5625, 0.4687, 0.3125, 0.625, 0.3125, 0.5, 0.3125, 0.5, 0.3125, 0.625, 0.375, 0.625, 0.375, 0.75, 0.375, 0.75, 0.375, 0.625, 0.375, 0.5, 0.375, 0.625, 0.375, 0.625, 0.375, 0.5, 0.375, 0.75, 0.375, 0.7812, 0.375, 0.7812, 0.375, 0.75, 0.375, 0.4375, 0.375, 0.4688, 0.375, 0.4688, 0.375, 0.4375, 0.375, 0.7812, 0.375, 0.8125, 0.375, 0.8125, 0.375, 0.7812, 0.375, 0.4688, 0.375, 0.5, 0.375, 0.5, 0.375, 0.4688, 0.3125, 0.75, 0.3125, 0.625, 0.3125, 0.625, 0.3125, 0.75, 0.375, 0.4375, 0.375, 0.4688, 0.375, 0.4688, 0.375, 0.4375, 0.375, 0.75, 0.375, 0.7812, 0.375, 0.7812, 0.375, 0.75, 0.375, 0.5, 0.375, 0.625, 0.375, 0.625, 0.375, 0.5, 0.3125, 0.75, 0.3125, 0.625, 0.3125, 0.625, 0.3125, 0.75, 0.375, 0.7812, 0.375, 0.8125, 0.375, 0.8125, 0.375, 0.7812, 0.3125, 0.625, 0.3125, 0.5, 0.3125, 0.5, 0.3125, 0.625, 0.375, 0.625, 0.375, 0.75, 0.375, 0.75, 0.375, 0.625, 0.375, 0.4688, 0.375, 0.5, 0.375, 0.5, 0.375, 0.4688, 0.375, 0.4688, 0.375, 0.5, 0.375, 0.5, 0.375, 0.4688, 0.3125, 0.625, 0.3125, 0.5, 0.3125, 0.5, 0.3125, 0.625, 0.375, 0.625, 0.375, 0.75, 0.375, 0.75, 0.375, 0.625, 0.375, 0.7812, 0.375, 0.8125, 0.375, 0.8125, 0.375, 0.7812, 0.375, 0.4375, 0.375, 0.4688, 0.375, 0.4688, 0.375, 0.4375, 0.3125, 0.75, 0.3125, 0.625, 0.3125, 0.625, 0.3125, 0.75, 0.375, 0.4937, 0.375, 0.625, 0.375, 0.625, 0.375, 0.4874, 0.375, 0.4688, 0.375, 0.4937, 0.375, 0.4874, 0.375, 0.4688, 0.3125, 0.75, 0.3125, 0.75, 0.3125, 0.75, 0.3125, 0.75, 0.3125, 0.625, 0.3125, 0.4673, 0.3125, 0.4347, 0.3125, 0.625, 0.375, 0.4438, 0.375, 0.4688, 0.375, 0.4688, 0.375, 0.4501, 0.375, 0.7813, 0.375, 0.8125, 0.375, 0.8125, 0.375, 0.7812, 0.3125, 0.75, 0.3125, 0.625, 0.3125, 0.625, 0.3125, 0.75, 0.375, 0.625, 0.375, 0.75, 0.375, 0.75, 0.375, 0.625, 0.375, 0.625, 0.375, 0.75, 0.375, 0.75, 0.375, 0.625, 0.3125, 0.75, 0.3125, 0.625, 0.3125, 0.625, 0.3125, 0.75, 0.375, 0.7812, 0.375, 0.8125, 0.375, 0.8125, 0.375, 0.7812, 0.375, 0.4375, 0.375, 0.4688, 0.375, 0.4688, 0.375, 0.4375, 0.3125, 0.625, 0.3125, 0.5, 0.3125, 0.5, 0.3125, 0.625, 0.375, 0.75, 0.375, 0.7812, 0.375, 0.7812, 0.375, 0.75, 0.375, 0.4688, 0.375, 0.5, 0.375, 0.5, 0.375, 0.4688, 0.375, 0.5, 0.375, 0.625, 0.375, 0.625, 0.375, 0.5, 0.375, 0.75, 0.375, 0.7812, 0.375, 0.7812, 0.375, 0.75, 0.375, 0.7812, 0.375, 0.8125, 0.375, 0.8125, 0.375, 0.7812, 0.375, 0.75, 0.375, 0.75, 0.375, 0.75, 0.375, 0.75, 0.375, 0.75, 0.375, 0.7813, 0.375, 0.7812, 0.375, 0.75, 0.0, 0.0, 0.0, 0.0, 0.0, 0.0, 0.0, 0.0, 0.0, 0.0, 0.0, 0.0, 0.0, 0.0, 0.0, 0.0, 0.375, 0.75, 0.375, 0.75, 0.375, 0.75, 0.375, 0.75, 0.375, 0.7812, 0.375, 0.8125, 0.375, 0.8125, 0.375, 0.7812, 0.375, 0.75, 0.375, 0.7812, 0.375, 0.7812, 0.375, 0.75, 0.375, 0.625, 0.375, 0.75, 0.375, 0.75, 0.375, 0.625, 0.3125, 0.75, 0.3125, 0.625, 0.3125, 0.625, 0.3125, 0.75, 0.375, 0.4375, 0.375, 0.4688, 0.375, 0.4688, 0.375, 0.4438, 0.3125, 0.625, 0.3125, 0.5, 0.3125, 0.4673, 0.3125, 0.625, 0.3125, 0.75, 0.3125, 0.75, 0.3125, 0.75, 0.3125, 0.75, 0.375, 0.4688, 0.375, 0.5, 0.375, 0.4937, 0.375, 0.4688, 0.375, 0.5, 0.375, 0.625, 0.375, 0.625, 0.375, 0.4937, 0.3125, 0.75, 0.3125, 0.75, 0.3125, 0.75, 0.3125, 0.75, 0.375, 0.75, 0.375, 0.75, 0.375, 0.75, 0.375, 0.75, 0.0, 0.0, 0.0, 0.0, 0.0, 0.0, 0.0, 0.0, 0.0, 0.0, 0.0, 0.0, 0.0, 0.0, 0.0, 0.0, 0.375, 0.75, 0.375, 0.7812, 0.375, 0.7812, 0.375, 0.75, 0.375, 0.75, 0.375, 0.75, 0.375, 0.75, 0.375, 0.75, 0.375, 0.7812, 0.375, 0.8125, 0.375, 0.8125, 0.375, 0.7812, 0.3125, 0.75, 0.3125, 0.75, 0.3125, 0.75, 0.3125, 0.75, 0.3125, 0.75, 0.3125, 0.75, 0.3125, 0.75, 0.3125, 0.75, 0.375, 0.75, 0.375, 0.75, 0.375, 0.75, 0.375, 0.75, 0.0, 0.0, 0.0, 0.0, 0.0, 0.0, 0.0, 0.0, 0.0, 0.0, 0.0, 0.0, 0.0, 0.0, 0.0, 0.0, 0.375, 0.75, 0.375, 0.7812, 0.375, 0.7813, 0.375, 0.75, 0.375, 0.75, 0.375, 0.75, 0.375, 0.75, 0.375, 0.75, 0.375, 0.7812, 0.375, 0.8125, 0.375, 0.8125, 0.375, 0.7813, 0.3125, 0.75, 0.3125, 0.75, 0.3125, 0.75, 0.3125, 0.75])
me_cube_001.use_remesh_fix_poles = True
me_cube_001.use_remesh_preserve_attributes = False
me_cube_001.use_mirror_vertex_groups = False
me_cube_001.update()

# ---- objects
ob_cube = bpy.data.objects.new('Cube', me_cube)
ob_cube_001 = bpy.data.objects.new('Cube.001', me_cube_001)

# ---- transforms, parenting, visibility, modifiers, constraints
ob_cube.location = (0.0, 0.0, 7.596)
ob_cube.lock_rotations_4d = False
ob_cube.empty_display_type = 'ARROWS'
ob_cube.lineart.crease_threshold = 0.0
_m = ob_cube.modifiers.new('Mirror', 'MIRROR')
_m.use_clip = True
ob_cube_001.location = (0.0, 0.0, 4.938)
ob_cube_001.lineart.crease_threshold = 0.0
_m = ob_cube_001.modifiers.new('Mirror', 'MIRROR')
_m.use_clip = True

# ---- collection membership
col_collection.objects.link(ob_cube)
col_collection.objects.link(ob_cube_001)

# ---- scene / render settings (as saved in the file)
scene.frame_start = 1; scene.frame_end = 250; scene.frame_set(1)
scene.render.engine = 'BLENDER_EEVEE_NEXT'
scene.cycles.use_denoising = False
scene.cycles.samples = 128
scene.cycles.sampling_pattern = 'TABULATED_SOBOL'
scene.cycles.use_adaptive_sampling = False
scene.cycles.use_light_tree = False
scene.view_settings.view_transform = 'Filmic'
bpy.context.view_layer.update()

# ---- added for rendering (the .blend has no active camera and no usable light): camera, sun
cam_auto = bpy.data.cameras.new('AutoCamera')
cam_auto.lens = 50.0
cam_auto.sensor_width = 36.0
cam_auto.clip_end = 1000.0
ob_auto_camera = bpy.data.objects.new('AutoCamera', cam_auto)
scene.collection.objects.link(ob_auto_camera)
ob_auto_camera.location = (23.8229, -28.5278, 18.9489)
ob_auto_camera.rotation_euler = (1.09748, -7.21219e-08, 0.694738)
scene.camera = ob_auto_camera
light_auto_sun = bpy.data.lights.new('AutoSun', 'SUN')
light_auto_sun.energy = 3.0
light_auto_sun.angle = 0.0523599
ob_auto_sun = bpy.data.objects.new('AutoSun', light_auto_sun)
scene.collection.objects.link(ob_auto_sun)
ob_auto_sun.rotation_euler = (0.872665, 0.174533, 0.523599)
bpy.context.view_layer.update()
